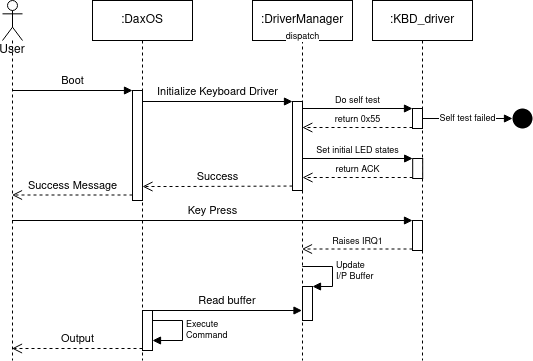

The diagram above was exported from draw.io. Its source (the exported page's mxGraphModel, read from the mxfile embedded in the PNG):
<mxGraphModel dx="1422" dy="727" grid="1" gridSize="10" guides="1" tooltips="1" connect="1" arrows="1" fold="1" page="1" pageScale="1" pageWidth="850" pageHeight="1100" math="0" shadow="0">
  <root>
    <mxCell id="0" />
    <mxCell id="1" parent="0" />
    <mxCell id="roNFEudX6XPjut5q0k9K-2" value="User" style="shape=umlLifeline;participant=umlActor;perimeter=lifelinePerimeter;whiteSpace=wrap;html=1;container=1;collapsible=0;recursiveResize=0;verticalAlign=top;spacingTop=36;outlineConnect=0;" parent="1" vertex="1">
      <mxGeometry x="150" y="80" width="20" height="360" as="geometry" />
    </mxCell>
    <mxCell id="roNFEudX6XPjut5q0k9K-3" value=":DaxOS" style="shape=umlLifeline;perimeter=lifelinePerimeter;whiteSpace=wrap;html=1;container=1;collapsible=0;recursiveResize=0;outlineConnect=0;" parent="1" vertex="1">
      <mxGeometry x="240" y="80" width="100" height="360" as="geometry" />
    </mxCell>
    <mxCell id="roNFEudX6XPjut5q0k9K-4" value="" style="html=1;points=[];perimeter=orthogonalPerimeter;" parent="roNFEudX6XPjut5q0k9K-3" vertex="1">
      <mxGeometry x="40" y="90" width="10" height="110" as="geometry" />
    </mxCell>
    <mxCell id="roNFEudX6XPjut5q0k9K-6" value="Success Message" style="html=1;verticalAlign=bottom;endArrow=open;dashed=1;endSize=8;exitX=0;exitY=0.95;" parent="1" source="roNFEudX6XPjut5q0k9K-4" target="roNFEudX6XPjut5q0k9K-2" edge="1">
      <mxGeometry relative="1" as="geometry">
        <mxPoint x="210" y="246" as="targetPoint" />
      </mxGeometry>
    </mxCell>
    <mxCell id="roNFEudX6XPjut5q0k9K-5" value="Boot" style="html=1;verticalAlign=bottom;endArrow=block;entryX=0;entryY=0;" parent="1" source="roNFEudX6XPjut5q0k9K-2" target="roNFEudX6XPjut5q0k9K-4" edge="1">
      <mxGeometry relative="1" as="geometry">
        <mxPoint x="210" y="170" as="sourcePoint" />
      </mxGeometry>
    </mxCell>
    <mxCell id="roNFEudX6XPjut5q0k9K-7" value=":DriverManager" style="shape=umlLifeline;perimeter=lifelinePerimeter;whiteSpace=wrap;html=1;container=1;collapsible=0;recursiveResize=0;outlineConnect=0;" parent="1" vertex="1">
      <mxGeometry x="400" y="80" width="100" height="360" as="geometry" />
    </mxCell>
    <mxCell id="roNFEudX6XPjut5q0k9K-9" value="" style="html=1;points=[];perimeter=orthogonalPerimeter;" parent="roNFEudX6XPjut5q0k9K-7" vertex="1">
      <mxGeometry x="40" y="101" width="10" height="89" as="geometry" />
    </mxCell>
    <mxCell id="roNFEudX6XPjut5q0k9K-28" value="" style="html=1;points=[];perimeter=orthogonalPerimeter;fontSize=9;" parent="roNFEudX6XPjut5q0k9K-7" vertex="1">
      <mxGeometry x="50" y="286" width="10" height="34" as="geometry" />
    </mxCell>
    <mxCell id="roNFEudX6XPjut5q0k9K-29" value="&lt;div align=&quot;justify&quot;&gt;Update&lt;br&gt;I/P Buffer&lt;/div&gt;" style="edgeStyle=orthogonalEdgeStyle;html=1;align=left;spacingLeft=2;endArrow=block;rounded=0;entryX=1;entryY=0;fontSize=9;labelBorderColor=none;verticalAlign=middle;horizontal=1;" parent="roNFEudX6XPjut5q0k9K-7" target="roNFEudX6XPjut5q0k9K-28" edge="1">
      <mxGeometry relative="1" as="geometry">
        <mxPoint x="49.81034482758605" y="266.0000000000001" as="sourcePoint" />
        <Array as="points">
          <mxPoint x="80" y="266" />
          <mxPoint x="80" y="286" />
        </Array>
      </mxGeometry>
    </mxCell>
    <mxCell id="roNFEudX6XPjut5q0k9K-10" value="Initialize Keyboard Driver" style="html=1;verticalAlign=bottom;endArrow=block;entryX=0;entryY=0;" parent="1" source="roNFEudX6XPjut5q0k9K-3" target="roNFEudX6XPjut5q0k9K-9" edge="1">
      <mxGeometry relative="1" as="geometry">
        <mxPoint x="330" y="190" as="sourcePoint" />
      </mxGeometry>
    </mxCell>
    <mxCell id="roNFEudX6XPjut5q0k9K-11" value="Success" style="html=1;verticalAlign=bottom;endArrow=open;dashed=1;endSize=8;exitX=0;exitY=0.95;" parent="1" source="roNFEudX6XPjut5q0k9K-9" target="roNFEudX6XPjut5q0k9K-4" edge="1">
      <mxGeometry relative="1" as="geometry">
        <mxPoint x="290" y="238" as="targetPoint" />
        <Array as="points">
          <mxPoint x="330" y="266" />
        </Array>
      </mxGeometry>
    </mxCell>
    <mxCell id="roNFEudX6XPjut5q0k9K-12" value=":KBD_driver" style="shape=umlLifeline;perimeter=lifelinePerimeter;whiteSpace=wrap;html=1;container=1;collapsible=0;recursiveResize=0;outlineConnect=0;" parent="1" vertex="1">
      <mxGeometry x="520" y="80" width="100" height="360" as="geometry" />
    </mxCell>
    <mxCell id="roNFEudX6XPjut5q0k9K-14" value="" style="html=1;points=[];perimeter=orthogonalPerimeter;" parent="roNFEudX6XPjut5q0k9K-12" vertex="1">
      <mxGeometry x="40" y="108" width="10" height="20" as="geometry" />
    </mxCell>
    <mxCell id="roNFEudX6XPjut5q0k9K-22" value="" style="html=1;points=[];perimeter=orthogonalPerimeter;fontSize=9;" parent="roNFEudX6XPjut5q0k9K-12" vertex="1">
      <mxGeometry x="40" y="220" width="10" height="30" as="geometry" />
    </mxCell>
    <mxCell id="roNFEudX6XPjut5q0k9K-15" value="Do self test" style="html=1;verticalAlign=bottom;endArrow=block;entryX=0;entryY=0;fontSize=9;" parent="1" target="roNFEudX6XPjut5q0k9K-14" edge="1">
      <mxGeometry relative="1" as="geometry">
        <mxPoint x="449.81034482758605" y="187.9999999999999" as="sourcePoint" />
      </mxGeometry>
    </mxCell>
    <mxCell id="roNFEudX6XPjut5q0k9K-16" value="return 0x55" style="html=1;verticalAlign=bottom;endArrow=open;dashed=1;endSize=8;exitX=0;exitY=0.95;fontSize=9;" parent="1" edge="1">
      <mxGeometry relative="1" as="geometry">
        <mxPoint x="449.81034482758605" y="206.9999999999999" as="targetPoint" />
        <mxPoint x="560" y="206.9999999999999" as="sourcePoint" />
      </mxGeometry>
    </mxCell>
    <mxCell id="roNFEudX6XPjut5q0k9K-17" value="" style="ellipse;fillColor=#000000;strokeColor=none;fontSize=9;" parent="1" vertex="1">
      <mxGeometry x="660" y="188" width="20" height="20" as="geometry" />
    </mxCell>
    <mxCell id="roNFEudX6XPjut5q0k9K-18" value="Self test failed" style="edgeStyle=orthogonalEdgeStyle;rounded=0;orthogonalLoop=1;jettySize=auto;html=1;entryX=0;entryY=0.5;entryDx=0;entryDy=0;fontSize=9;endArrow=block;endFill=1;" parent="1" source="roNFEudX6XPjut5q0k9K-14" target="roNFEudX6XPjut5q0k9K-17" edge="1">
      <mxGeometry relative="1" as="geometry" />
    </mxCell>
    <mxCell id="roNFEudX6XPjut5q0k9K-19" value="" style="html=1;points=[];perimeter=orthogonalPerimeter;" parent="1" vertex="1">
      <mxGeometry x="560.19" y="238" width="10" height="20" as="geometry" />
    </mxCell>
    <mxCell id="roNFEudX6XPjut5q0k9K-20" value="Set initial LED states" style="html=1;verticalAlign=bottom;endArrow=block;entryX=0;entryY=0;fontSize=9;" parent="1" target="roNFEudX6XPjut5q0k9K-19" edge="1">
      <mxGeometry relative="1" as="geometry">
        <mxPoint x="450.00034482758605" y="237.9999999999999" as="sourcePoint" />
      </mxGeometry>
    </mxCell>
    <mxCell id="roNFEudX6XPjut5q0k9K-21" value="return ACK" style="html=1;verticalAlign=bottom;endArrow=open;dashed=1;endSize=8;exitX=0;exitY=0.95;fontSize=9;" parent="1" edge="1">
      <mxGeometry relative="1" as="geometry">
        <mxPoint x="450.00034482758605" y="256.9999999999999" as="targetPoint" />
        <mxPoint x="560.19" y="256.9999999999999" as="sourcePoint" />
      </mxGeometry>
    </mxCell>
    <mxCell id="roNFEudX6XPjut5q0k9K-23" value="Key Press" style="html=1;verticalAlign=bottom;endArrow=block;entryX=0;entryY=0;fontSize=11;" parent="1" source="roNFEudX6XPjut5q0k9K-2" target="roNFEudX6XPjut5q0k9K-22" edge="1">
      <mxGeometry relative="1" as="geometry">
        <mxPoint x="490" y="300" as="sourcePoint" />
      </mxGeometry>
    </mxCell>
    <mxCell id="roNFEudX6XPjut5q0k9K-24" value="Raises IRQ1" style="html=1;verticalAlign=bottom;endArrow=open;dashed=1;endSize=8;exitX=0;exitY=0.95;fontSize=9;" parent="1" source="roNFEudX6XPjut5q0k9K-22" target="roNFEudX6XPjut5q0k9K-7" edge="1">
      <mxGeometry relative="1" as="geometry">
        <mxPoint x="475" y="330" as="targetPoint" />
      </mxGeometry>
    </mxCell>
    <mxCell id="roNFEudX6XPjut5q0k9K-30" value="" style="html=1;points=[];perimeter=orthogonalPerimeter;fontSize=9;" parent="1" vertex="1">
      <mxGeometry x="290" y="390" width="10" height="40" as="geometry" />
    </mxCell>
    <mxCell id="roNFEudX6XPjut5q0k9K-31" value="dispatch" style="html=1;verticalAlign=bottom;endArrow=none;fontSize=9;endFill=0;startArrow=block;startFill=1;" parent="1" source="roNFEudX6XPjut5q0k9K-7" edge="1">
      <mxGeometry x="1" y="-158" relative="1" as="geometry">
        <mxPoint x="350" y="390" as="sourcePoint" />
        <mxPoint x="300" y="390" as="targetPoint" />
        <Array as="points" />
        <mxPoint x="150" y="-108" as="offset" />
      </mxGeometry>
    </mxCell>
    <mxCell id="roNFEudX6XPjut5q0k9K-32" value="Output" style="html=1;verticalAlign=bottom;endArrow=open;dashed=1;endSize=8;exitX=0;exitY=0.95;fontSize=11;" parent="1" source="roNFEudX6XPjut5q0k9K-30" target="roNFEudX6XPjut5q0k9K-2" edge="1">
      <mxGeometry relative="1" as="geometry">
        <mxPoint x="220" y="428" as="targetPoint" />
      </mxGeometry>
    </mxCell>
    <mxCell id="liE4sQ7P6XYIjjU9T2Xs-2" value="Read buffer" style="text;html=1;strokeColor=none;fillColor=none;align=center;verticalAlign=middle;whiteSpace=wrap;rounded=0;fontSize=11;" parent="1" vertex="1">
      <mxGeometry x="340" y="370" width="70" height="20" as="geometry" />
    </mxCell>
    <mxCell id="liE4sQ7P6XYIjjU9T2Xs-3" value="Execute&lt;br&gt;Command" style="edgeStyle=orthogonalEdgeStyle;html=1;align=left;spacingLeft=2;endArrow=block;rounded=0;fontSize=9;labelBorderColor=none;verticalAlign=middle;horizontal=1;" parent="1" target="roNFEudX6XPjut5q0k9K-30" edge="1">
      <mxGeometry relative="1" as="geometry">
        <mxPoint x="300.00034482758605" y="400.0000000000001" as="sourcePoint" />
        <Array as="points">
          <mxPoint x="330" y="400" />
          <mxPoint x="330" y="420" />
        </Array>
        <mxPoint x="310.19" y="420" as="targetPoint" />
        <mxPoint as="offset" />
      </mxGeometry>
    </mxCell>
  </root>
</mxGraphModel>